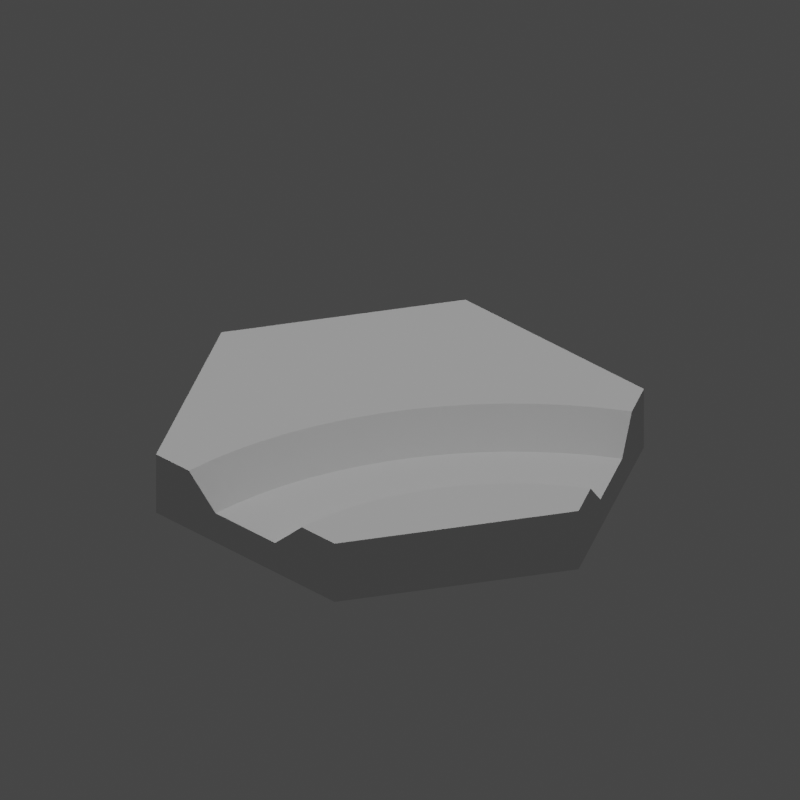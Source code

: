 # Source: HexagonCanalCurve.blend  (saved by Blender 2.83.18; exported with 4.5.12 LTS)
import bpy
from mathutils import Matrix  # noqa: F401  (used for matrix-valued properties, if any)

bpy.ops.wm.read_factory_settings(use_empty=True)
scene = bpy.context.scene
scene.name = 'Scene'

# ---- collections
col_collection = bpy.data.collections.new('Collection'); scene.collection.children.link(col_collection)

# ---- world
world_world = bpy.data.worlds.new('World'); scene.world = world_world
world_world.use_nodes = True; world_world.node_tree.nodes.clear()
_N = world_world.node_tree.nodes; _L = world_world.node_tree.links
n0 = _N.new('ShaderNodeOutputWorld'); n0.name = 'World Output'; n0.location = (300, 300)
n1 = _N.new('ShaderNodeBackground'); n1.name = 'Background'; n1.location = (10, 300)
n1.inputs[0].default_value = (0.05088, 0.05088, 0.05088, 1.0)
_L.new(n1.outputs[0], n0.inputs[0])
n0.is_active_output = True
world_world.color = (0.05088, 0.05088, 0.05088)
world_world.use_sun_shadow = False
world_world.sun_shadow_jitter_overblur = 0.0

# ---- cameras
cam_camera_009 = bpy.data.cameras.new('Camera.009')
cam_camera_009.type = 'ORTHO'
cam_camera_009.ortho_scale = 47.52
cam_camera_009.shift_y = 0.1

# ---- lights
light_sun_008 = bpy.data.lights.new('Sun.008', 'SUN')
light_sun_008.transmission_factor = 0.0
light_sun_008.energy = 1.0
light_sun_008.shadow_soft_size = 0.125
light_key_light = bpy.data.lights.new('key Light', 'SPOT')
light_key_light.transmission_factor = 0.0
light_key_light.shadow_soft_size = 0.25
light_key_light.shadow_maximum_resolution = 0.006
light_key_light.use_absolute_resolution = True

# ---- meshes
me_hexagoncanalcurve = bpy.data.meshes.new('HexagonCanalCurve')
me_hexagoncanalcurve.from_pydata([(-15.0, 0.0, 0.0), (-7.5, 12.99, 4.0), (-7.5, 12.99, 0.0), (-15.0, 0.0, 4.0), (7.5, -12.99, 0.0), (7.5, 12.99, 0.0), (15.0, 0.0, 0.0), (-7.5, -12.99, 0.0), (7.5, -12.99, 4.0), (15.0, 0.0, 4.0), (12.57, 1.738, 4.0), (13.62, 2.392, 4.0), (12.57, 1.735, 4.0), (11.57, 1.01, 4.0), (11.57, 1.006, 4.0), (10.62, 0.2136, 4.0), (10.62, 0.2091, 4.0), (9.729, -0.6472, 4.0), (9.724, -0.652, 4.0), (8.899, -1.568, 4.0), (8.894, -1.573, 4.0), (8.135, -2.545, 4.0), (8.131, -2.55, 4.0), (7.442, -3.572, 4.0), (7.438, -3.578, 4.0), (6.821, -4.646, 4.0), (6.818, -4.652, 4.0), (6.277, -5.76, 4.0), (6.274, -5.766, 4.0), (5.813, -6.909, 4.0), (5.81, -6.915, 4.0), (5.429, -8.088, 4.0), (5.427, -8.094, 4.0), (5.129, -9.291, 4.0), (5.127, -9.297, 4.0), (4.913, -10.51, 4.0), (4.912, -10.52, 4.0), (4.783, -11.74, 4.0), (4.782, -11.75, 4.0), (4.739, -12.98, 4.0), (4.739, -12.99, 4.0), (4.739, -12.99, 4.0), (7.5, 12.99, 4.0), (8.873, 10.59, 4.0), (8.88, 10.6, 4.0), (7.268, 9.592, 4.0), (7.261, 9.587, 4.0), (5.73, 8.474, 4.0), (5.723, 8.469, 4.0), (4.274, 7.252, 4.0), (4.267, 7.246, 4.0), (2.906, 5.932, 4.0), (2.9, 5.925, 4.0), (1.634, 4.519, 4.0), (1.629, 4.512, 4.0), (-0.6042, 1.437, 4.0), (-0.5998, 1.444, 4.0), (-1.554, -0.21, 4.0), (-1.55, -0.2022, 4.0), (-3.099, -3.682, 4.0), (-3.096, -3.674, 4.0), (-7.5, -12.99, 4.0), (-4.673, -11.1, 4.0), (-4.672, -11.09, 4.0), (-4.474, -9.199, 4.0), (-4.475, -9.208, 4.0), (-4.145, -7.335, 4.0), (-4.144, -7.327, 4.0), (-3.686, -5.49, 4.0), (-3.684, -5.482, 4.0), (-2.387, -1.919, 4.0), (-2.384, -1.911, 4.0), (0.4585, 3.013, 4.0), (0.4633, 3.021, 4.0), (-4.739, -12.99, 4.0), (-4.739, -12.99, 4.0), (-2.5, -12.99, 2.0), (2.5, -12.99, 2.0), (2.501, -12.99, 2.001), (10.0, 8.661, 2.0), (12.5, 4.33, 2.0), (12.5, 4.33, 2.0), (-2.5, -12.99, 2.0), (2.5, -12.99, 2.0), (11.32, 3.591, 2.0), (8.52, 7.736, 2.0), (10.19, 2.77, 2.0), (7.108, 6.71, 2.0), (9.117, 1.873, 2.0), (5.772, 5.589, 2.0), (8.113, 0.9032, 2.0), (4.516, 4.376, 2.0), (7.179, -0.1342, 2.0), (3.349, 3.08, 2.0), (6.32, -1.234, 2.0), (2.275, 1.705, 2.0), (5.539, -2.392, 2.0), (1.299, 0.258, 2.0), (4.841, -3.601, 2.0), (0.4263, -1.253, 2.0), (4.229, -4.855, 2.0), (-0.3386, -2.822, 2.0), (3.706, -6.15, 2.0), (-0.9923, -4.439, 2.0), (3.275, -7.477, 2.0), (-1.532, -6.099, 2.0), (2.937, -8.832, 2.0), (-1.954, -7.792, 2.0), (2.695, -10.21, 2.0), (-2.257, -9.511, 2.0), (2.549, -11.59, 2.0), (-2.439, -11.25, 2.0)], [], [(0, 1, 2), (1, 0, 3), (4, 5, 6), (7, 5, 4), (7, 2, 5), (2, 7, 0), (8, 6, 9), (6, 8, 4), (10, 9, 11), (12, 9, 10), (13, 9, 12), (14, 9, 13), (15, 9, 14), (16, 9, 15), (17, 9, 16), (18, 9, 17), (19, 9, 18), (20, 9, 19), (21, 9, 20), (22, 9, 21), (23, 9, 22), (9, 23, 8), (24, 8, 23), (25, 8, 24), (26, 8, 25), (27, 8, 26), (28, 8, 27), (29, 8, 28), (30, 8, 29), (31, 8, 30), (32, 8, 31), (33, 8, 32), (34, 8, 33), (35, 8, 34), (36, 8, 35), (37, 8, 36), (38, 8, 37), (39, 8, 38), (39, 40, 8), (40, 39, 41), (42, 43, 44), (42, 45, 43), (42, 46, 45), (42, 47, 46), (42, 48, 47), (42, 49, 48), (1, 49, 42), (49, 1, 50), (50, 1, 51), (51, 1, 52), (52, 1, 53), (53, 1, 54), (1, 55, 56), (3, 57, 58), (3, 59, 60), (61, 62, 63), (64, 61, 65), (66, 61, 64), (61, 66, 3), (67, 3, 66), (68, 3, 67), (69, 3, 68), (59, 3, 69), (70, 3, 60), (71, 3, 70), (57, 3, 71), (3, 58, 1), (55, 1, 58), (72, 1, 56), (73, 1, 72), (54, 1, 73), (65, 61, 63), (62, 61, 74), (74, 61, 75), (5, 1, 42), (1, 5, 2), (7, 3, 0), (3, 7, 61), (7, 75, 61), (76, 7, 77), (75, 7, 76), (4, 40, 78), (4, 78, 77), (40, 4, 8), (4, 77, 7), (44, 5, 42), (79, 5, 44), (80, 5, 79), (6, 81, 11), (6, 11, 9), (80, 6, 5), (81, 6, 80), (82, 75, 76), (75, 82, 74), (78, 83, 77), (41, 78, 40), (78, 41, 83), (79, 84, 80), (85, 84, 79), (84, 85, 86), (87, 86, 85), (86, 87, 88), (89, 88, 87), (88, 89, 90), (91, 90, 89), (90, 91, 92), (93, 92, 91), (92, 93, 94), (95, 94, 93), (94, 95, 96), (97, 96, 95), (96, 97, 98), (99, 98, 97), (98, 99, 100), (101, 100, 99), (100, 101, 102), (102, 103, 104), (103, 102, 101), (105, 104, 103), (104, 105, 106), (107, 106, 105), (106, 107, 108), (109, 108, 107), (108, 109, 110), (111, 110, 109), (110, 111, 83), (82, 83, 111), (76, 83, 82), (83, 76, 77), (62, 74, 82), (62, 111, 63), (111, 62, 82), (83, 39, 110), (39, 83, 41), (38, 110, 39), (65, 63, 111), (65, 109, 64), (109, 65, 111), (110, 37, 108), (37, 110, 38), (36, 108, 37), (66, 64, 109), (66, 107, 67), (107, 66, 109), (108, 35, 106), (35, 108, 36), (34, 106, 35), (68, 67, 107), (68, 105, 69), (105, 68, 107), (106, 33, 104), (33, 106, 34), (32, 104, 33), (59, 69, 105), (59, 103, 60), (103, 59, 105), (104, 31, 102), (31, 104, 32), (30, 102, 31), (70, 60, 103), (70, 101, 71), (101, 70, 103), (102, 29, 100), (29, 102, 30), (28, 100, 29), (57, 71, 101), (57, 99, 58), (99, 57, 101), (100, 27, 98), (27, 100, 28), (26, 98, 27), (55, 58, 99), (55, 97, 56), (97, 55, 99), (98, 25, 96), (25, 98, 26), (24, 96, 25), (72, 56, 97), (72, 95, 73), (95, 72, 97), (96, 23, 94), (23, 96, 24), (22, 94, 23), (54, 73, 95), (54, 93, 53), (93, 54, 95), (94, 21, 92), (21, 94, 22), (20, 92, 21), (52, 53, 93), (52, 91, 51), (91, 52, 93), (92, 19, 90), (19, 92, 20), (18, 90, 19), (50, 51, 91), (50, 89, 49), (89, 50, 91), (90, 17, 88), (17, 90, 18), (16, 88, 17), (48, 49, 89), (48, 87, 47), (87, 48, 89), (88, 15, 86), (15, 88, 16), (14, 86, 15), (46, 47, 87), (46, 85, 45), (85, 46, 87), (86, 13, 84), (13, 86, 14), (12, 84, 13), (43, 45, 85), (43, 79, 44), (79, 43, 85), (84, 10, 81), (84, 81, 80), (10, 84, 12), (11, 81, 10)])
me_hexagoncanalcurve.use_remesh_fix_poles = True
me_hexagoncanalcurve.use_remesh_preserve_attributes = False
me_hexagoncanalcurve.use_mirror_vertex_groups = False
me_hexagoncanalcurve.update()

# ---- objects
ob_hexagoncanalcurve = bpy.data.objects.new('HexagonCanalCurve', me_hexagoncanalcurve)
ob_isocam = bpy.data.objects.new('IsoCam', cam_camera_009)
ob_sun = bpy.data.objects.new('Sun', light_sun_008)
ob_spot = bpy.data.objects.new('Spot', light_key_light)

# ---- transforms, parenting, visibility, modifiers, constraints
ob_hexagoncanalcurve.location = (0.0, 0.0, 0.0)
ob_hexagoncanalcurve.lineart.crease_threshold = 0.0
ob_isocam.location = (30.61, -30.61, 25.0)
ob_isocam.rotation_euler = (1.047, 0.0, 0.7854)
ob_isocam.lineart.crease_threshold = 0.0
ob_sun.location = (5.0, 2.0, 16.0)
ob_sun.lineart.crease_threshold = 0.0
ob_spot.location = (-7.0, -5.0, 16.0)
ob_spot.rotation_euler = (1.223, -0.96, 0.0)
ob_spot.lineart.crease_threshold = 0.0

# ---- collection membership
col_collection.objects.link(ob_hexagoncanalcurve)
col_collection.objects.link(ob_isocam)
col_collection.objects.link(ob_sun)
col_collection.objects.link(ob_spot)

# ---- scene / render settings (as saved in the file)
scene.camera = ob_isocam
scene.frame_start = 1; scene.frame_end = 250; scene.frame_set(1)
scene.render.engine = 'BLENDER_EEVEE_NEXT'
scene.render.resolution_x = 512
scene.render.resolution_y = 512
scene.cycles.use_denoising = False
scene.cycles.samples = 128
scene.cycles.sampling_pattern = 'TABULATED_SOBOL'
scene.cycles.use_adaptive_sampling = False
scene.cycles.use_light_tree = False
scene.view_settings.view_transform = 'Filmic'
bpy.context.view_layer.update()
